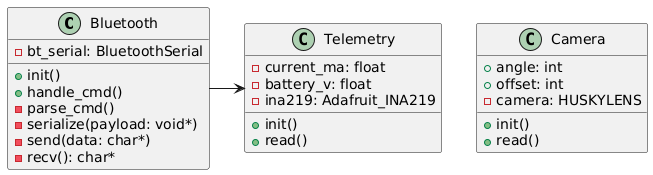

The diagram above was rendered by PlantUML. Its source (embedded in the PNG):
@startuml
class Bluetooth {
    -bt_serial: BluetoothSerial

    +init()
    +handle_cmd()
    -parse_cmd()
    -serialize(payload: void*)
    -send(data: char*)
    -recv(): char*
}

class Telemetry {
    -current_ma: float
    -battery_v: float
    -ina219: Adafruit_INA219

    +init()
    +read()
}

Bluetooth -> Telemetry

class Camera {
    +angle: int
    +offset: int
    -camera: HUSKYLENS

    +init()
    +read()
}
@enduml